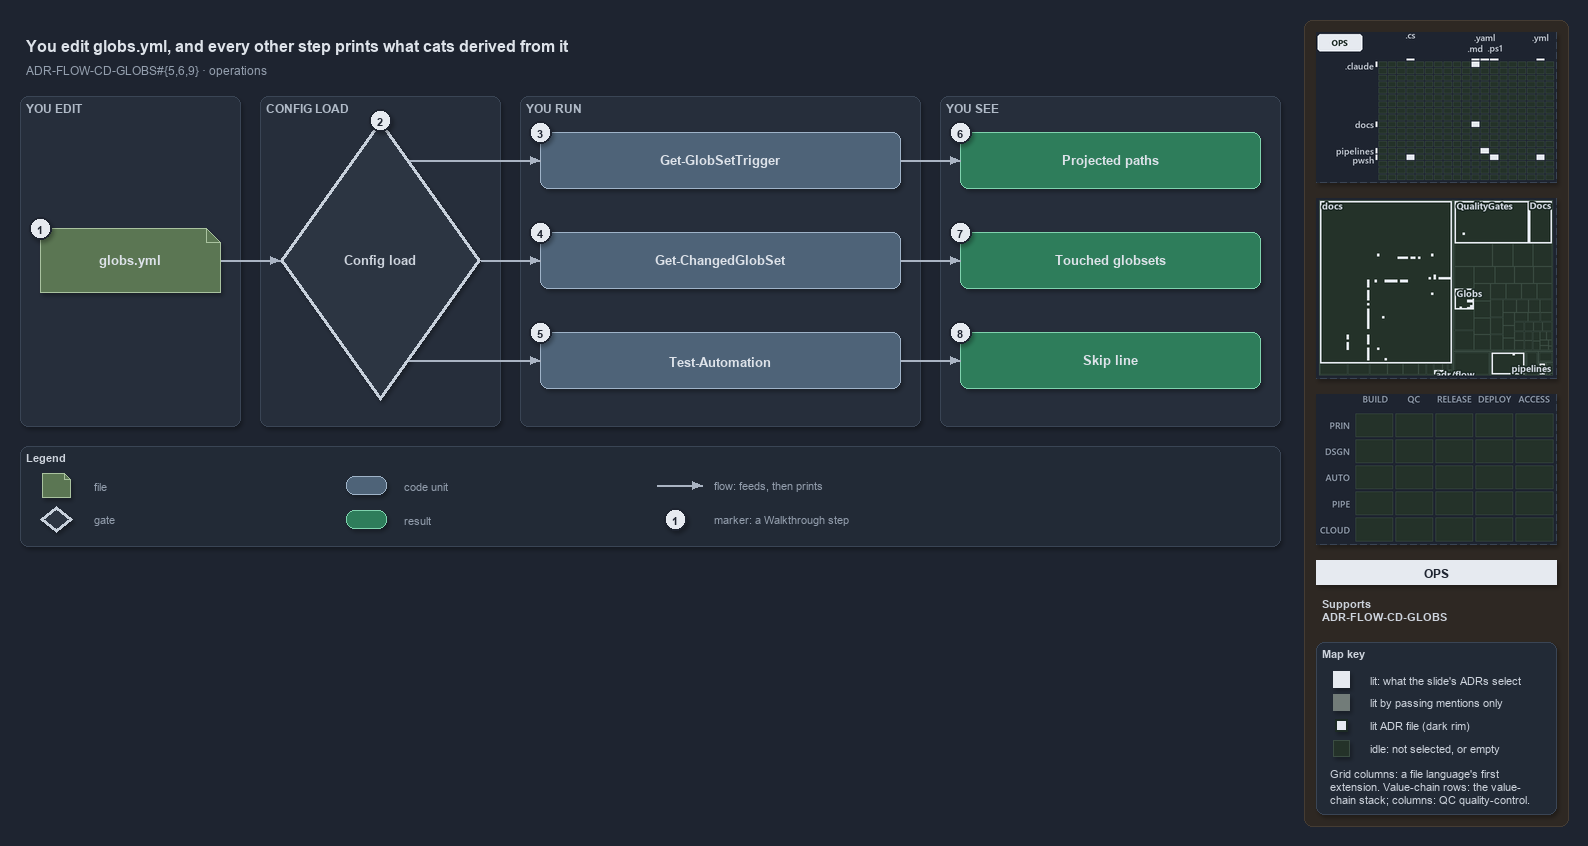

The diagram above was exported from draw.io. Its source (the exported page's mxGraphModel, read from the mxfile embedded in the PNG):
<mxGraphModel dx="1024" dy="768" grid="0" gridSize="10" guides="1" tooltips="1" connect="1" arrows="1" fold="1" page="1" pageScale="1" pageWidth="1572" pageHeight="560" background="#1E2430" math="0" shadow="1">
  <root>
    <mxCell id="0" />
    <mxCell id="1" parent="0" />
    <mxCell id="sidebar-bg" value="" style="rounded=1;arcSize=2;html=1;fillColor=#2E2823;strokeColor=#453C33;shadow=0;" vertex="1" parent="1">
      <mxGeometry x="1304" y="4" width="264" height="806" as="geometry" />
    </mxCell>
    <mxCell id="title" value="You edit globs.yml, and every other step prints what cats derived from it" style="text;html=1;align=left;verticalAlign=middle;fontSize=16;fontStyle=1;fontColor=#DDE2E9;" vertex="1" parent="1">
      <mxGeometry x="20" y="14" width="1260" height="30" as="geometry" />
    </mxCell>
    <mxCell id="subtitle" value="ADR-FLOW-CD-GLOBS#{5,6,9} &amp;#183; operations" style="text;html=1;align=left;verticalAlign=middle;fontSize=12;fontColor=#949FAE;" vertex="1" parent="1">
      <mxGeometry x="20" y="44" width="1240" height="20" as="geometry" />
    </mxCell>
    <mxCell id="band-edit" value="YOU EDIT" style="rounded=1;html=1;arcSize=3;fillColor=#262E3B;strokeColor=#3A4555;verticalAlign=top;align=left;spacingLeft=8;fontStyle=1;fontSize=12;fontColor=#B0BAC7;" vertex="1" parent="1">
      <mxGeometry x="20" y="80" width="220" height="330" as="geometry" />
    </mxCell>
    <mxCell id="band-load" value="CONFIG LOAD" style="rounded=1;html=1;arcSize=3;fillColor=#262E3B;strokeColor=#3A4555;verticalAlign=top;align=left;spacingLeft=8;fontStyle=1;fontSize=12;fontColor=#B0BAC7;" vertex="1" parent="1">
      <mxGeometry x="260" y="80" width="240" height="330" as="geometry" />
    </mxCell>
    <mxCell id="band-run" value="YOU RUN" style="rounded=1;html=1;arcSize=3;fillColor=#262E3B;strokeColor=#3A4555;verticalAlign=top;align=left;spacingLeft=8;fontStyle=1;fontSize=12;fontColor=#B0BAC7;" vertex="1" parent="1">
      <mxGeometry x="520" y="80" width="400" height="330" as="geometry" />
    </mxCell>
    <mxCell id="band-see" value="YOU SEE" style="rounded=1;html=1;arcSize=3;fillColor=#262E3B;strokeColor=#3A4555;verticalAlign=top;align=left;spacingLeft=8;fontStyle=1;fontSize=12;fontColor=#B0BAC7;" vertex="1" parent="1">
      <mxGeometry x="940" y="80" width="340" height="330" as="geometry" />
    </mxCell>
    <mxCell id="f-globs" value="&lt;b&gt;globs.yml&lt;/b&gt;" style="shape=note;size=14;whiteSpace=wrap;html=1;fontColor=#DDE2E9;fillColor=#5B7653;strokeColor=#A9C29F;fontSize=13;" vertex="1" parent="1">
      <mxGeometry x="40" y="212" width="180" height="64" as="geometry" />
    </mxCell>
    <mxCell id="g-load" value="&lt;b&gt;Config load&lt;/b&gt;" style="rhombus;whiteSpace=wrap;html=1;fillColor=#2C3542;strokeColor=#C7D0DB;strokeWidth=3;fontSize=13;fontColor=#CDD3DC;" vertex="1" parent="1">
      <mxGeometry x="280" y="104" width="200" height="280" as="geometry" />
    </mxCell>
    <mxCell id="p-edge-globs-load-a" value="" style="text;html=1;strokeColor=none;fillColor=none;" vertex="1" parent="1">
      <mxGeometry x="220" y="244" width="1" height="1" as="geometry" />
    </mxCell>
    <mxCell id="p-edge-globs-load-b" value="" style="text;html=1;strokeColor=none;fillColor=none;" vertex="1" parent="1">
      <mxGeometry x="280" y="244" width="1" height="1" as="geometry" />
    </mxCell>
    <mxCell id="edge-globs-load" value="" style="edgeStyle=orthogonalEdgeStyle;rounded=1;html=1;fontSize=11;endArrow=block;strokeColor=#AAB4C3;fontColor=#CDD3DC;shadow=0;" edge="1" parent="1" source="p-edge-globs-load-a" target="p-edge-globs-load-b">
      <mxGeometry relative="1" as="geometry" />
    </mxCell>
    <mxCell id="c-cmd-1" value="&lt;b&gt;Get-GlobSetTrigger&lt;/b&gt;" style="rounded=1;whiteSpace=wrap;html=1;fontColor=#DDE2E9;arcSize=20;fillColor=#4E6378;strokeColor=#9FB3C8;fontSize=13;" vertex="1" parent="1">
      <mxGeometry x="540" y="116" width="360" height="56" as="geometry" />
    </mxCell>
    <mxCell id="p-edge-load-cmd-1-a" value="" style="text;html=1;strokeColor=none;fillColor=none;" vertex="1" parent="1">
      <mxGeometry x="408.6" y="144" width="1" height="1" as="geometry" />
    </mxCell>
    <mxCell id="p-edge-load-cmd-1-b" value="" style="text;html=1;strokeColor=none;fillColor=none;" vertex="1" parent="1">
      <mxGeometry x="540" y="144" width="1" height="1" as="geometry" />
    </mxCell>
    <mxCell id="edge-load-cmd-1" value="" style="edgeStyle=orthogonalEdgeStyle;rounded=1;html=1;fontSize=11;endArrow=block;strokeColor=#AAB4C3;fontColor=#CDD3DC;shadow=0;" edge="1" parent="1" source="p-edge-load-cmd-1-a" target="p-edge-load-cmd-1-b">
      <mxGeometry relative="1" as="geometry" />
    </mxCell>
    <mxCell id="c-cmd-2" value="&lt;b&gt;Get-ChangedGlobSet&lt;/b&gt;" style="rounded=1;whiteSpace=wrap;html=1;fontColor=#DDE2E9;arcSize=20;fillColor=#4E6378;strokeColor=#9FB3C8;fontSize=13;" vertex="1" parent="1">
      <mxGeometry x="540" y="216" width="360" height="56" as="geometry" />
    </mxCell>
    <mxCell id="p-edge-load-cmd-2-a" value="" style="text;html=1;strokeColor=none;fillColor=none;" vertex="1" parent="1">
      <mxGeometry x="480.0" y="244" width="1" height="1" as="geometry" />
    </mxCell>
    <mxCell id="p-edge-load-cmd-2-b" value="" style="text;html=1;strokeColor=none;fillColor=none;" vertex="1" parent="1">
      <mxGeometry x="540" y="244" width="1" height="1" as="geometry" />
    </mxCell>
    <mxCell id="edge-load-cmd-2" value="" style="edgeStyle=orthogonalEdgeStyle;rounded=1;html=1;fontSize=11;endArrow=block;strokeColor=#AAB4C3;fontColor=#CDD3DC;shadow=0;" edge="1" parent="1" source="p-edge-load-cmd-2-a" target="p-edge-load-cmd-2-b">
      <mxGeometry relative="1" as="geometry" />
    </mxCell>
    <mxCell id="c-cmd-3" value="&lt;b&gt;Test-Automation&lt;/b&gt;" style="rounded=1;whiteSpace=wrap;html=1;fontColor=#DDE2E9;arcSize=20;fillColor=#4E6378;strokeColor=#9FB3C8;fontSize=13;" vertex="1" parent="1">
      <mxGeometry x="540" y="316" width="360" height="56" as="geometry" />
    </mxCell>
    <mxCell id="p-edge-load-cmd-3-a" value="" style="text;html=1;strokeColor=none;fillColor=none;" vertex="1" parent="1">
      <mxGeometry x="408.6" y="344" width="1" height="1" as="geometry" />
    </mxCell>
    <mxCell id="p-edge-load-cmd-3-b" value="" style="text;html=1;strokeColor=none;fillColor=none;" vertex="1" parent="1">
      <mxGeometry x="540" y="344" width="1" height="1" as="geometry" />
    </mxCell>
    <mxCell id="edge-load-cmd-3" value="" style="edgeStyle=orthogonalEdgeStyle;rounded=1;html=1;fontSize=11;endArrow=block;strokeColor=#AAB4C3;fontColor=#CDD3DC;shadow=0;" edge="1" parent="1" source="p-edge-load-cmd-3-a" target="p-edge-load-cmd-3-b">
      <mxGeometry relative="1" as="geometry" />
    </mxCell>
    <mxCell id="r-out-1" value="&lt;b&gt;Projected paths&lt;/b&gt;" style="rounded=1;whiteSpace=wrap;html=1;arcSize=20;fillColor=#2E7D5B;strokeColor=#7FD3AE;fontColor=#DDE2E9;fontSize=13;" vertex="1" parent="1">
      <mxGeometry x="960" y="116" width="300" height="56" as="geometry" />
    </mxCell>
    <mxCell id="p-edge-cmd-out-1-a" value="" style="text;html=1;strokeColor=none;fillColor=none;" vertex="1" parent="1">
      <mxGeometry x="900" y="144" width="1" height="1" as="geometry" />
    </mxCell>
    <mxCell id="p-edge-cmd-out-1-b" value="" style="text;html=1;strokeColor=none;fillColor=none;" vertex="1" parent="1">
      <mxGeometry x="960" y="144" width="1" height="1" as="geometry" />
    </mxCell>
    <mxCell id="edge-cmd-out-1" value="" style="edgeStyle=orthogonalEdgeStyle;rounded=1;html=1;fontSize=11;endArrow=block;strokeColor=#AAB4C3;fontColor=#CDD3DC;shadow=0;" edge="1" parent="1" source="p-edge-cmd-out-1-a" target="p-edge-cmd-out-1-b">
      <mxGeometry relative="1" as="geometry" />
    </mxCell>
    <mxCell id="r-out-2" value="&lt;b&gt;Touched globsets&lt;/b&gt;" style="rounded=1;whiteSpace=wrap;html=1;arcSize=20;fillColor=#2E7D5B;strokeColor=#7FD3AE;fontColor=#DDE2E9;fontSize=13;" vertex="1" parent="1">
      <mxGeometry x="960" y="216" width="300" height="56" as="geometry" />
    </mxCell>
    <mxCell id="p-edge-cmd-out-2-a" value="" style="text;html=1;strokeColor=none;fillColor=none;" vertex="1" parent="1">
      <mxGeometry x="900" y="244" width="1" height="1" as="geometry" />
    </mxCell>
    <mxCell id="p-edge-cmd-out-2-b" value="" style="text;html=1;strokeColor=none;fillColor=none;" vertex="1" parent="1">
      <mxGeometry x="960" y="244" width="1" height="1" as="geometry" />
    </mxCell>
    <mxCell id="edge-cmd-out-2" value="" style="edgeStyle=orthogonalEdgeStyle;rounded=1;html=1;fontSize=11;endArrow=block;strokeColor=#AAB4C3;fontColor=#CDD3DC;shadow=0;" edge="1" parent="1" source="p-edge-cmd-out-2-a" target="p-edge-cmd-out-2-b">
      <mxGeometry relative="1" as="geometry" />
    </mxCell>
    <mxCell id="r-out-3" value="&lt;b&gt;Skip line&lt;/b&gt;" style="rounded=1;whiteSpace=wrap;html=1;arcSize=20;fillColor=#2E7D5B;strokeColor=#7FD3AE;fontColor=#DDE2E9;fontSize=13;" vertex="1" parent="1">
      <mxGeometry x="960" y="316" width="300" height="56" as="geometry" />
    </mxCell>
    <mxCell id="p-edge-cmd-out-3-a" value="" style="text;html=1;strokeColor=none;fillColor=none;" vertex="1" parent="1">
      <mxGeometry x="900" y="344" width="1" height="1" as="geometry" />
    </mxCell>
    <mxCell id="p-edge-cmd-out-3-b" value="" style="text;html=1;strokeColor=none;fillColor=none;" vertex="1" parent="1">
      <mxGeometry x="960" y="344" width="1" height="1" as="geometry" />
    </mxCell>
    <mxCell id="edge-cmd-out-3" value="" style="edgeStyle=orthogonalEdgeStyle;rounded=1;html=1;fontSize=11;endArrow=block;strokeColor=#AAB4C3;fontColor=#CDD3DC;shadow=0;" edge="1" parent="1" source="p-edge-cmd-out-3-a" target="p-edge-cmd-out-3-b">
      <mxGeometry relative="1" as="geometry" />
    </mxCell>
    <mxCell id="mark-1" value="1" style="ellipse;html=1;fillColor=#E6EAF0;strokeColor=#1E2430;strokeWidth=2;fontColor=#1E2430;fontStyle=1;fontSize=11;" vertex="1" parent="1">
      <mxGeometry x="29" y="201" width="22" height="22" as="geometry" />
    </mxCell>
    <mxCell id="mark-2" value="2" style="ellipse;html=1;fillColor=#E6EAF0;strokeColor=#1E2430;strokeWidth=2;fontColor=#1E2430;fontStyle=1;fontSize=11;" vertex="1" parent="1">
      <mxGeometry x="369" y="93" width="22" height="22" as="geometry" />
    </mxCell>
    <mxCell id="mark-3" value="3" style="ellipse;html=1;fillColor=#E6EAF0;strokeColor=#1E2430;strokeWidth=2;fontColor=#1E2430;fontStyle=1;fontSize=11;" vertex="1" parent="1">
      <mxGeometry x="529" y="105" width="22" height="22" as="geometry" />
    </mxCell>
    <mxCell id="mark-4" value="4" style="ellipse;html=1;fillColor=#E6EAF0;strokeColor=#1E2430;strokeWidth=2;fontColor=#1E2430;fontStyle=1;fontSize=11;" vertex="1" parent="1">
      <mxGeometry x="529" y="205" width="22" height="22" as="geometry" />
    </mxCell>
    <mxCell id="mark-5" value="5" style="ellipse;html=1;fillColor=#E6EAF0;strokeColor=#1E2430;strokeWidth=2;fontColor=#1E2430;fontStyle=1;fontSize=11;" vertex="1" parent="1">
      <mxGeometry x="529" y="305" width="22" height="22" as="geometry" />
    </mxCell>
    <mxCell id="mark-6" value="6" style="ellipse;html=1;fillColor=#E6EAF0;strokeColor=#1E2430;strokeWidth=2;fontColor=#1E2430;fontStyle=1;fontSize=11;" vertex="1" parent="1">
      <mxGeometry x="949" y="105" width="22" height="22" as="geometry" />
    </mxCell>
    <mxCell id="mark-7" value="7" style="ellipse;html=1;fillColor=#E6EAF0;strokeColor=#1E2430;strokeWidth=2;fontColor=#1E2430;fontStyle=1;fontSize=11;" vertex="1" parent="1">
      <mxGeometry x="949" y="205" width="22" height="22" as="geometry" />
    </mxCell>
    <mxCell id="mark-8" value="8" style="ellipse;html=1;fillColor=#E6EAF0;strokeColor=#1E2430;strokeWidth=2;fontColor=#1E2430;fontStyle=1;fontSize=11;" vertex="1" parent="1">
      <mxGeometry x="949" y="305" width="22" height="22" as="geometry" />
    </mxCell>
    <mxCell id="legend" value="&lt;b&gt;Legend&lt;/b&gt;" style="rounded=1;whiteSpace=wrap;html=1;arcSize=6;fillColor=#222A36;strokeColor=#3A4555;align=left;verticalAlign=top;spacing=8;fontSize=11;fontColor=#CDD3DC;" vertex="1" parent="1">
      <mxGeometry x="20" y="430" width="1260" height="100" as="geometry" />
    </mxCell>
    <mxCell id="legend-1" value="" style="shape=note;size=6;whiteSpace=wrap;html=1;fontColor=#DDE2E9;fillColor=#5B7653;strokeColor=#A9C29F;" vertex="1" parent="1">
      <mxGeometry x="42" y="457" width="28" height="24" as="geometry" />
    </mxCell>
    <mxCell id="legend-1-text" value="file" style="text;html=1;align=left;verticalAlign=middle;fontSize=11;fontColor=#949FAE;" vertex="1" parent="1">
      <mxGeometry x="88" y="459" width="250" height="20" as="geometry" />
    </mxCell>
    <mxCell id="legend-2" value="" style="rhombus;whiteSpace=wrap;html=1;fillColor=#2C3542;strokeColor=#C7D0DB;strokeWidth=3;fontColor=#CDD3DC;" vertex="1" parent="1">
      <mxGeometry x="40" y="490" width="32" height="26" as="geometry" />
    </mxCell>
    <mxCell id="legend-2-text" value="gate" style="text;html=1;align=left;verticalAlign=middle;fontSize=11;fontColor=#949FAE;" vertex="1" parent="1">
      <mxGeometry x="88" y="493" width="250" height="20" as="geometry" />
    </mxCell>
    <mxCell id="legend-3" value="" style="rounded=1;whiteSpace=wrap;html=1;fontColor=#DDE2E9;arcSize=20;fillColor=#4E6378;strokeColor=#9FB3C8;" vertex="1" parent="1">
      <mxGeometry x="346" y="460" width="40" height="18" as="geometry" />
    </mxCell>
    <mxCell id="legend-3-text" value="code unit" style="text;html=1;align=left;verticalAlign=middle;fontSize=11;fontColor=#949FAE;" vertex="1" parent="1">
      <mxGeometry x="398" y="459" width="250" height="20" as="geometry" />
    </mxCell>
    <mxCell id="legend-4" value="" style="rounded=1;whiteSpace=wrap;html=1;arcSize=20;fillColor=#2E7D5B;strokeColor=#7FD3AE;fontColor=#DDE2E9;" vertex="1" parent="1">
      <mxGeometry x="346" y="494" width="40" height="18" as="geometry" />
    </mxCell>
    <mxCell id="legend-4-text" value="result" style="text;html=1;align=left;verticalAlign=middle;fontSize=11;fontColor=#949FAE;" vertex="1" parent="1">
      <mxGeometry x="398" y="493" width="250" height="20" as="geometry" />
    </mxCell>
    <mxCell id="p-legend-5-a" value="" style="text;html=1;strokeColor=none;fillColor=none;" vertex="1" parent="1">
      <mxGeometry x="656" y="469" width="1" height="1" as="geometry" />
    </mxCell>
    <mxCell id="p-legend-5-b" value="" style="text;html=1;strokeColor=none;fillColor=none;" vertex="1" parent="1">
      <mxGeometry x="702" y="469" width="1" height="1" as="geometry" />
    </mxCell>
    <mxCell id="legend-5" value="" style="edgeStyle=orthogonalEdgeStyle;rounded=1;html=1;fontSize=11;endArrow=block;strokeColor=#AAB4C3;fontColor=#CDD3DC;shadow=0;" edge="1" parent="1" source="p-legend-5-a" target="p-legend-5-b">
      <mxGeometry relative="1" as="geometry" />
    </mxCell>
    <mxCell id="legend-5-text" value="flow: feeds, then prints" style="text;html=1;align=left;verticalAlign=middle;fontSize=11;fontColor=#949FAE;" vertex="1" parent="1">
      <mxGeometry x="708" y="459" width="250" height="20" as="geometry" />
    </mxCell>
    <mxCell id="legend-6" value="1" style="ellipse;html=1;fillColor=#E6EAF0;strokeColor=#1E2430;strokeWidth=2;fontColor=#1E2430;fontStyle=1;fontSize=11;" vertex="1" parent="1">
      <mxGeometry x="664" y="492" width="22" height="22" as="geometry" />
    </mxCell>
    <mxCell id="legend-6-text" value="marker: a Walkthrough step" style="text;html=1;align=left;verticalAlign=middle;fontSize=11;fontColor=#949FAE;" vertex="1" parent="1">
      <mxGeometry x="708" y="493" width="250" height="20" as="geometry" />
    </mxCell>
    <mxCell id="minimap-grid" value="" style="shape=image;html=1;imageAspect=0;aspect=fixed;verticalLabelPosition=bottom;strokeColor=#3A4555;dashed=1;fillColor=#222A36;image=data:image/png,(base64 omitted: 11332 chars);" vertex="1" parent="1">
      <mxGeometry x="1316" y="16" width="240" height="150" as="geometry" />
    </mxCell>
    <mxCell id="minimap-tree" value="" style="shape=image;html=1;imageAspect=0;aspect=fixed;verticalLabelPosition=bottom;strokeColor=#3A4555;dashed=1;fillColor=#222A36;image=data:image/png,(base64 omitted: 15892 chars);" vertex="1" parent="1">
      <mxGeometry x="1316" y="182" width="240" height="180" as="geometry" />
    </mxCell>
    <mxCell id="minimap-chain" value="" style="shape=image;html=1;imageAspect=0;aspect=fixed;verticalLabelPosition=bottom;strokeColor=#3A4555;dashed=1;fillColor=#222A36;image=data:image/png,(base64 omitted: 11912 chars);" vertex="1" parent="1">
      <mxGeometry x="1316" y="378" width="240" height="150" as="geometry" />
    </mxCell>
    <mxCell id="lens-badge" value="OPS" style="rounded=0;whiteSpace=wrap;html=1;align=center;verticalAlign=middle;fontSize=12;fontStyle=1;fontColor=#1E2430;fillColor=#E6EAF0;strokeColor=none;" vertex="1" parent="1">
      <mxGeometry x="1316" y="544" width="240" height="24" as="geometry" />
    </mxCell>
    <mxCell id="supports" value="&lt;b&gt;Supports&lt;/b&gt;&lt;br&gt;ADR-FLOW-CD-GLOBS" style="text;html=1;whiteSpace=wrap;align=left;verticalAlign=top;fontSize=11;fontColor=#CDD3DC;" vertex="1" parent="1">
      <mxGeometry x="1316" y="576" width="240" height="38" as="geometry" />
    </mxCell>
    <mxCell id="mapkey" value="&lt;b&gt;Map key&lt;/b&gt;" style="rounded=1;arcSize=6;whiteSpace=wrap;html=1;align=left;verticalAlign=top;fontSize=11;fontColor=#CDD3DC;fillColor=#222A36;strokeColor=#3A4555;spacingLeft=8;spacingTop=2;" vertex="1" parent="1">
      <mxGeometry x="1316" y="626" width="240" height="172" as="geometry" />
    </mxCell>
    <mxCell id="mapkey-lit" value="" style="rounded=0;html=1;fillColor=#E6EAF0;strokeColor=#E6EAF0;" vertex="1" parent="1">
      <mxGeometry x="1333.0" y="655.0" width="16" height="16" as="geometry" />
    </mxCell>
    <mxCell id="mapkey-lit-text" value="lit: what the slide's ADRs select" style="text;html=1;align=left;verticalAlign=middle;fontSize=11;fontColor=#CDD3DC;" vertex="1" parent="1">
      <mxGeometry x="1364" y="653" width="184" height="20" as="geometry" />
    </mxCell>
    <mxCell id="mapkey-touched" value="" style="rounded=0;html=1;fillColor=#727C79;strokeColor=#727C79;" vertex="1" parent="1">
      <mxGeometry x="1333.0" y="678.0" width="16" height="16" as="geometry" />
    </mxCell>
    <mxCell id="mapkey-touched-text" value="lit by passing mentions only" style="text;html=1;align=left;verticalAlign=middle;fontSize=11;fontColor=#CDD3DC;" vertex="1" parent="1">
      <mxGeometry x="1364" y="676" width="184" height="20" as="geometry" />
    </mxCell>
    <mxCell id="mapkey-adr" value="" style="rounded=0;html=1;fillColor=#E6EAF0;strokeColor=#1C2A24;strokeWidth=2;" vertex="1" parent="1">
      <mxGeometry x="1335.0" y="703.0" width="12" height="12" as="geometry" />
    </mxCell>
    <mxCell id="mapkey-adr-text" value="lit ADR file (dark rim)" style="text;html=1;align=left;verticalAlign=middle;fontSize=11;fontColor=#CDD3DC;" vertex="1" parent="1">
      <mxGeometry x="1364" y="699" width="184" height="20" as="geometry" />
    </mxCell>
    <mxCell id="mapkey-idle" value="" style="rounded=0;html=1;fillColor=#243229;strokeColor=#3B4D43;" vertex="1" parent="1">
      <mxGeometry x="1333.0" y="724.0" width="16" height="16" as="geometry" />
    </mxCell>
    <mxCell id="mapkey-idle-text" value="idle: not selected, or empty" style="text;html=1;align=left;verticalAlign=middle;fontSize=11;fontColor=#CDD3DC;" vertex="1" parent="1">
      <mxGeometry x="1364" y="722" width="184" height="20" as="geometry" />
    </mxCell>
    <mxCell id="mapkey-codes" value="Grid columns: a file language's first&lt;br&gt;extension. Value-chain rows: the value-&lt;br&gt;chain stack; columns: QC quality-control." style="text;html=1;align=left;verticalAlign=top;whiteSpace=wrap;fontSize=11;fontColor=#CDD3DC;" vertex="1" parent="1">
      <mxGeometry x="1324" y="746" width="224" height="46" as="geometry" />
    </mxCell>
  </root>
</mxGraphModel>